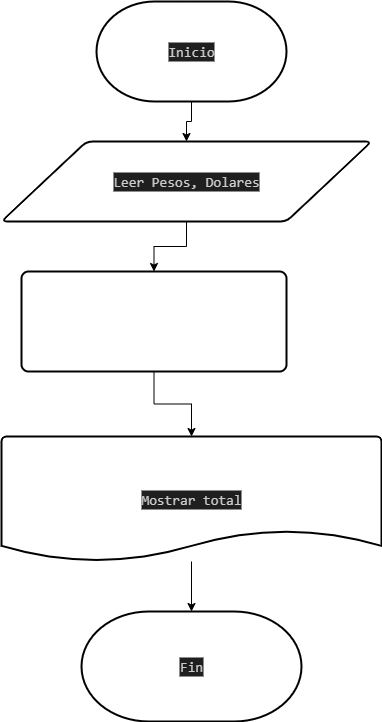

The diagram above was exported from draw.io. Its source (the exported page's mxGraphModel, read from the mxfile embedded in the PNG):
<mxGraphModel dx="1213" dy="764" grid="1" gridSize="10" guides="1" tooltips="1" connect="1" arrows="1" fold="1" page="1" pageScale="1" pageWidth="827" pageHeight="1169" math="0" shadow="0">
  <root>
    <mxCell id="0" />
    <mxCell id="1" parent="0" />
    <mxCell id="s4BrQXX1aDIYOKwU-zJl-28" value="" style="edgeStyle=orthogonalEdgeStyle;rounded=0;orthogonalLoop=1;jettySize=auto;html=1;" edge="1" parent="1" source="s4BrQXX1aDIYOKwU-zJl-1" target="s4BrQXX1aDIYOKwU-zJl-2">
      <mxGeometry relative="1" as="geometry" />
    </mxCell>
    <mxCell id="s4BrQXX1aDIYOKwU-zJl-1" value="&lt;div style=&quot;color: rgb(204, 204, 204); background-color: rgb(31, 31, 31); font-family: Consolas, &amp;quot;Courier New&amp;quot;, monospace; font-size: 14px; line-height: 19px; white-space: pre;&quot;&gt;&lt;div style=&quot;line-height: 19px;&quot;&gt;Inicio&lt;/div&gt;&lt;/div&gt;" style="strokeWidth=2;html=1;shape=mxgraph.flowchart.terminator;whiteSpace=wrap;" vertex="1" parent="1">
      <mxGeometry x="335" y="120" width="190" height="100" as="geometry" />
    </mxCell>
    <mxCell id="s4BrQXX1aDIYOKwU-zJl-27" value="" style="edgeStyle=orthogonalEdgeStyle;rounded=0;orthogonalLoop=1;jettySize=auto;html=1;" edge="1" parent="1" source="s4BrQXX1aDIYOKwU-zJl-2" target="s4BrQXX1aDIYOKwU-zJl-8">
      <mxGeometry relative="1" as="geometry" />
    </mxCell>
    <mxCell id="s4BrQXX1aDIYOKwU-zJl-2" value="&lt;div style=&quot;color: rgb(204, 204, 204); background-color: rgb(31, 31, 31); font-family: Consolas, &amp;quot;Courier New&amp;quot;, monospace; font-size: 14px; line-height: 19px; white-space: pre;&quot;&gt;Leer Pesos, Dolares&lt;/div&gt;" style="shape=parallelogram;html=1;strokeWidth=2;perimeter=parallelogramPerimeter;whiteSpace=wrap;rounded=1;arcSize=12;size=0.23;" vertex="1" parent="1">
      <mxGeometry x="240" y="260" width="370" height="80" as="geometry" />
    </mxCell>
    <mxCell id="s4BrQXX1aDIYOKwU-zJl-8" value="&lt;div style=&quot;color: rgb(204, 204, 204); background-color: rgb(31, 31, 31); font-family: Consolas, &amp;quot;Courier New&amp;quot;, monospace; font-size: 14px; line-height: 19px; white-space: pre;&quot;&gt;&lt;br&gt;&lt;/div&gt;" style="rounded=1;whiteSpace=wrap;html=1;absoluteArcSize=1;arcSize=14;strokeWidth=2;" vertex="1" parent="1">
      <mxGeometry x="260" y="390" width="265" height="100" as="geometry" />
    </mxCell>
    <mxCell id="s4BrQXX1aDIYOKwU-zJl-17" value="&lt;div style=&quot;color: rgb(204, 204, 204); background-color: rgb(31, 31, 31); font-family: Consolas, &amp;quot;Courier New&amp;quot;, monospace; font-size: 14px; line-height: 19px; white-space: pre;&quot;&gt;&lt;div style=&quot;line-height: 19px;&quot;&gt;Mostrar total&lt;/div&gt;&lt;/div&gt;" style="strokeWidth=2;html=1;shape=mxgraph.flowchart.document2;whiteSpace=wrap;size=0.25;" vertex="1" parent="1">
      <mxGeometry x="240" y="555" width="380" height="125" as="geometry" />
    </mxCell>
    <mxCell id="s4BrQXX1aDIYOKwU-zJl-23" value="&lt;div style=&quot;color: rgb(204, 204, 204); background-color: rgb(31, 31, 31); font-family: Consolas, &amp;quot;Courier New&amp;quot;, monospace; font-size: 14px; line-height: 19px; white-space: pre;&quot;&gt;&lt;div style=&quot;line-height: 19px;&quot;&gt;&lt;div style=&quot;line-height: 19px;&quot;&gt;Fin&lt;/div&gt;&lt;/div&gt;&lt;/div&gt;" style="strokeWidth=2;html=1;shape=mxgraph.flowchart.terminator;whiteSpace=wrap;" vertex="1" parent="1">
      <mxGeometry x="320" y="730" width="220" height="110" as="geometry" />
    </mxCell>
    <mxCell id="s4BrQXX1aDIYOKwU-zJl-25" style="edgeStyle=orthogonalEdgeStyle;rounded=0;orthogonalLoop=1;jettySize=auto;html=1;entryX=0.5;entryY=0;entryDx=0;entryDy=0;entryPerimeter=0;" edge="1" parent="1" source="s4BrQXX1aDIYOKwU-zJl-17" target="s4BrQXX1aDIYOKwU-zJl-23">
      <mxGeometry relative="1" as="geometry" />
    </mxCell>
    <mxCell id="s4BrQXX1aDIYOKwU-zJl-26" style="edgeStyle=orthogonalEdgeStyle;rounded=0;orthogonalLoop=1;jettySize=auto;html=1;entryX=0.5;entryY=0;entryDx=0;entryDy=0;entryPerimeter=0;" edge="1" parent="1" source="s4BrQXX1aDIYOKwU-zJl-8" target="s4BrQXX1aDIYOKwU-zJl-17">
      <mxGeometry relative="1" as="geometry" />
    </mxCell>
  </root>
</mxGraphModel>